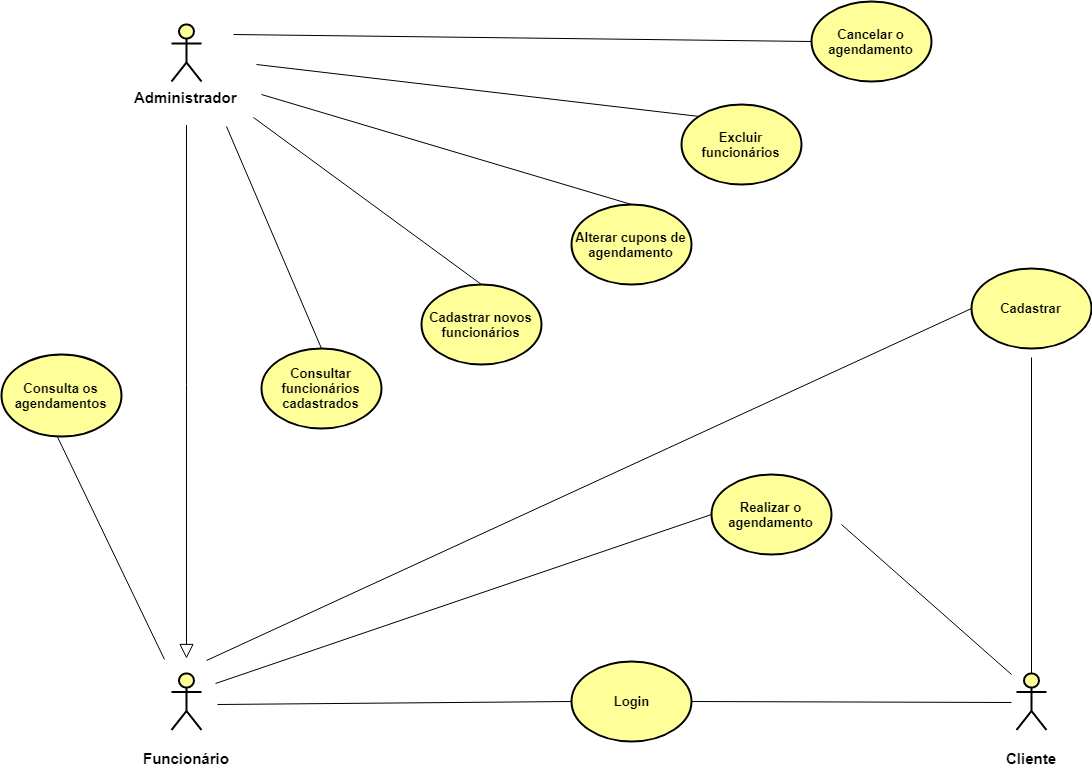

The diagram above was exported from draw.io. Its source (the exported page's mxGraphModel, read from the mxfile embedded in the PNG):
<mxGraphModel dx="754" dy="387" grid="0" gridSize="10" guides="1" tooltips="1" connect="1" arrows="1" fold="1" page="1" pageScale="1" pageWidth="1169" pageHeight="827" math="0" shadow="0">
  <root>
    <mxCell id="0" />
    <mxCell id="1" parent="0" />
    <mxCell id="3NeNKvJPgwkXfhuDc7wM-1" value="&lt;p&gt;&lt;font style=&quot;font-size: 15px&quot;&gt;&lt;b&gt;Funcionário&lt;/b&gt;&lt;/font&gt;&lt;/p&gt;" style="shape=umlActor;verticalLabelPosition=bottom;labelBackgroundColor=#ffffff;verticalAlign=top;html=1;outlineConnect=0;strokeWidth=2;perimeterSpacing=0;shadow=0;gradientColor=none;fillColor=#FFFF99;" parent="1" vertex="1">
      <mxGeometry x="200" y="688.5" width="30" height="57" as="geometry" />
    </mxCell>
    <mxCell id="KmUjq9v9i22nYFW1vqaJ-4" style="orthogonalLoop=1;jettySize=auto;html=1;strokeColor=#000000;endArrow=none;endFill=0;jumpSize=0;jumpStyle=none;comic=0;shadow=0;targetPerimeterSpacing=0;startSize=0;sourcePerimeterSpacing=0;endSize=0;strokeWidth=1;rounded=0;" edge="1" parent="1">
      <mxGeometry relative="1" as="geometry">
        <mxPoint x="80" y="440" as="sourcePoint" />
        <mxPoint x="193" y="675" as="targetPoint" />
      </mxGeometry>
    </mxCell>
    <mxCell id="KmUjq9v9i22nYFW1vqaJ-3" value="&lt;div style=&quot;text-align: center&quot;&gt;&lt;b&gt;&lt;font style=&quot;font-size: 13px&quot;&gt;Consulta os agendamentos&lt;/font&gt;&lt;/b&gt;&lt;/div&gt;" style="ellipse;whiteSpace=wrap;html=1;fillColor=#FFFF99;strokeColor=#000000;strokeWidth=2;" vertex="1" parent="1">
      <mxGeometry x="30" y="370" width="120" height="82" as="geometry" />
    </mxCell>
    <mxCell id="KmUjq9v9i22nYFW1vqaJ-9" value="&lt;p&gt;&lt;font style=&quot;font-size: 15px&quot;&gt;&lt;b&gt;Cliente&lt;/b&gt;&lt;/font&gt;&lt;/p&gt;" style="shape=umlActor;verticalLabelPosition=bottom;labelBackgroundColor=#ffffff;verticalAlign=top;html=1;outlineConnect=0;strokeWidth=2;perimeterSpacing=0;shadow=0;gradientColor=none;fillColor=#FFFF99;" vertex="1" parent="1">
      <mxGeometry x="1045" y="688.5" width="30" height="57" as="geometry" />
    </mxCell>
    <mxCell id="KmUjq9v9i22nYFW1vqaJ-42" value="" style="edgeStyle=none;rounded=0;comic=0;jumpStyle=none;jumpSize=0;orthogonalLoop=1;jettySize=auto;html=1;shadow=0;sourcePerimeterSpacing=0;endArrow=block;endFill=0;targetPerimeterSpacing=0;strokeWidth=1;startArrow=none;startFill=0;endSize=12;startSize=6;" edge="1" parent="1">
      <mxGeometry relative="1" as="geometry">
        <mxPoint x="215" y="140" as="sourcePoint" />
        <mxPoint x="215" y="674" as="targetPoint" />
      </mxGeometry>
    </mxCell>
    <mxCell id="KmUjq9v9i22nYFW1vqaJ-37" value="&lt;span style=&quot;font-size: 15px&quot;&gt;&lt;b&gt;Administrador&lt;br&gt;&lt;br&gt;&lt;/b&gt;&lt;/span&gt;" style="shape=umlActor;verticalLabelPosition=bottom;labelBackgroundColor=#ffffff;verticalAlign=top;html=1;outlineConnect=0;strokeWidth=2;perimeterSpacing=0;shadow=0;gradientColor=none;fillColor=#FFFF99;" vertex="1" parent="1">
      <mxGeometry x="200" y="40" width="30" height="57" as="geometry" />
    </mxCell>
    <mxCell id="KmUjq9v9i22nYFW1vqaJ-53" style="edgeStyle=none;rounded=0;comic=0;jumpStyle=none;jumpSize=0;orthogonalLoop=1;jettySize=auto;html=1;exitX=0;exitY=0.5;exitDx=0;exitDy=0;shadow=0;startArrow=none;startFill=0;startSize=6;sourcePerimeterSpacing=0;endArrow=none;endFill=0;endSize=12;targetPerimeterSpacing=0;strokeColor=#000000;strokeWidth=1;" edge="1" parent="1" source="KmUjq9v9i22nYFW1vqaJ-43">
      <mxGeometry relative="1" as="geometry">
        <mxPoint x="235" y="676" as="targetPoint" />
      </mxGeometry>
    </mxCell>
    <mxCell id="KmUjq9v9i22nYFW1vqaJ-60" style="edgeStyle=none;rounded=0;comic=0;jumpStyle=none;jumpSize=0;orthogonalLoop=1;jettySize=auto;html=1;entryX=0.5;entryY=0;entryDx=0;entryDy=0;entryPerimeter=0;shadow=0;startArrow=none;startFill=0;startSize=6;sourcePerimeterSpacing=0;endArrow=none;endFill=0;endSize=11;targetPerimeterSpacing=0;strokeColor=#000000;strokeWidth=1;" edge="1" parent="1" target="KmUjq9v9i22nYFW1vqaJ-9">
      <mxGeometry relative="1" as="geometry">
        <mxPoint x="1060" y="373" as="sourcePoint" />
      </mxGeometry>
    </mxCell>
    <mxCell id="KmUjq9v9i22nYFW1vqaJ-43" value="&lt;b&gt;&lt;font style=&quot;font-size: 13px&quot;&gt;Cadastrar&lt;/font&gt;&lt;/b&gt;" style="ellipse;whiteSpace=wrap;html=1;strokeColor=#000000;strokeWidth=2;fillColor=#FFFF99;" vertex="1" parent="1">
      <mxGeometry x="1000" y="283.5" width="120" height="80" as="geometry" />
    </mxCell>
    <mxCell id="KmUjq9v9i22nYFW1vqaJ-54" style="edgeStyle=none;rounded=0;comic=0;jumpStyle=none;jumpSize=0;orthogonalLoop=1;jettySize=auto;html=1;shadow=0;startArrow=none;startFill=0;startSize=6;sourcePerimeterSpacing=0;endArrow=none;endFill=0;endSize=12;targetPerimeterSpacing=0;strokeColor=#000000;strokeWidth=1;exitX=0;exitY=0.5;exitDx=0;exitDy=0;" edge="1" parent="1" source="KmUjq9v9i22nYFW1vqaJ-44">
      <mxGeometry relative="1" as="geometry">
        <mxPoint x="244" y="699" as="targetPoint" />
        <mxPoint x="760" y="460" as="sourcePoint" />
      </mxGeometry>
    </mxCell>
    <mxCell id="KmUjq9v9i22nYFW1vqaJ-68" style="edgeStyle=none;rounded=0;comic=0;jumpStyle=none;jumpSize=0;orthogonalLoop=1;jettySize=auto;html=1;shadow=0;startArrow=none;startFill=0;startSize=6;sourcePerimeterSpacing=0;endArrow=none;endFill=0;endSize=12;targetPerimeterSpacing=0;strokeColor=#000000;strokeWidth=1;" edge="1" parent="1">
      <mxGeometry relative="1" as="geometry">
        <mxPoint x="1040" y="690" as="targetPoint" />
        <mxPoint x="870" y="540" as="sourcePoint" />
      </mxGeometry>
    </mxCell>
    <mxCell id="KmUjq9v9i22nYFW1vqaJ-44" value="&lt;font style=&quot;font-size: 13px&quot;&gt;&lt;b&gt;Realizar o agendamento&lt;/b&gt;&lt;/font&gt;" style="ellipse;whiteSpace=wrap;html=1;strokeColor=#000000;strokeWidth=2;fillColor=#FFFF99;" vertex="1" parent="1">
      <mxGeometry x="740" y="490" width="120" height="80" as="geometry" />
    </mxCell>
    <mxCell id="KmUjq9v9i22nYFW1vqaJ-73" style="edgeStyle=none;rounded=0;comic=0;jumpStyle=none;jumpSize=0;orthogonalLoop=1;jettySize=auto;html=1;exitX=0;exitY=0.5;exitDx=0;exitDy=0;shadow=0;startArrow=none;startFill=0;startSize=6;sourcePerimeterSpacing=0;endArrow=none;endFill=0;endSize=12;targetPerimeterSpacing=0;strokeColor=#000000;strokeWidth=1;" edge="1" parent="1" source="KmUjq9v9i22nYFW1vqaJ-45">
      <mxGeometry relative="1" as="geometry">
        <mxPoint x="262" y="50" as="targetPoint" />
      </mxGeometry>
    </mxCell>
    <mxCell id="KmUjq9v9i22nYFW1vqaJ-45" value="&lt;b&gt;&lt;font style=&quot;font-size: 13px&quot;&gt;Cancelar o agendamento&lt;/font&gt;&lt;/b&gt;" style="ellipse;whiteSpace=wrap;html=1;strokeColor=#000000;strokeWidth=2;fillColor=#FFFF99;" vertex="1" parent="1">
      <mxGeometry x="840" y="17" width="120" height="80" as="geometry" />
    </mxCell>
    <mxCell id="KmUjq9v9i22nYFW1vqaJ-71" style="edgeStyle=none;rounded=0;comic=0;jumpStyle=none;jumpSize=0;orthogonalLoop=1;jettySize=auto;html=1;exitX=0.5;exitY=0;exitDx=0;exitDy=0;shadow=0;startArrow=none;startFill=0;startSize=6;sourcePerimeterSpacing=0;endArrow=none;endFill=0;endSize=12;targetPerimeterSpacing=0;strokeColor=#000000;strokeWidth=1;" edge="1" parent="1" source="KmUjq9v9i22nYFW1vqaJ-46">
      <mxGeometry relative="1" as="geometry">
        <mxPoint x="290" y="110" as="targetPoint" />
      </mxGeometry>
    </mxCell>
    <mxCell id="KmUjq9v9i22nYFW1vqaJ-46" value="&lt;b&gt;&lt;font style=&quot;font-size: 13px&quot;&gt;Alterar cupons de agendamento&lt;/font&gt;&lt;/b&gt;" style="ellipse;whiteSpace=wrap;html=1;strokeColor=#000000;strokeWidth=2;fillColor=#FFFF99;" vertex="1" parent="1">
      <mxGeometry x="600" y="220" width="120" height="80" as="geometry" />
    </mxCell>
    <mxCell id="KmUjq9v9i22nYFW1vqaJ-70" style="edgeStyle=none;rounded=0;comic=0;jumpStyle=none;jumpSize=0;orthogonalLoop=1;jettySize=auto;html=1;exitX=0.5;exitY=0;exitDx=0;exitDy=0;shadow=0;startArrow=none;startFill=0;startSize=6;sourcePerimeterSpacing=0;endArrow=none;endFill=0;endSize=12;targetPerimeterSpacing=0;strokeColor=#000000;strokeWidth=1;" edge="1" parent="1" source="KmUjq9v9i22nYFW1vqaJ-47">
      <mxGeometry relative="1" as="geometry">
        <mxPoint x="282" y="133" as="targetPoint" />
      </mxGeometry>
    </mxCell>
    <mxCell id="KmUjq9v9i22nYFW1vqaJ-47" value="&lt;font style=&quot;font-size: 13px&quot;&gt;&lt;b&gt;Cadastrar novos funcionários&lt;/b&gt;&lt;/font&gt;" style="ellipse;whiteSpace=wrap;html=1;strokeColor=#000000;strokeWidth=2;fillColor=#FFFF99;" vertex="1" parent="1">
      <mxGeometry x="450" y="300" width="120" height="80" as="geometry" />
    </mxCell>
    <mxCell id="KmUjq9v9i22nYFW1vqaJ-50" style="edgeStyle=none;rounded=0;comic=0;jumpStyle=none;jumpSize=0;orthogonalLoop=1;jettySize=auto;html=1;exitX=0;exitY=0.5;exitDx=0;exitDy=0;shadow=0;startArrow=none;startFill=0;startSize=6;sourcePerimeterSpacing=0;endArrow=none;endFill=0;endSize=12;targetPerimeterSpacing=0;strokeColor=#000000;strokeWidth=1;" edge="1" parent="1" source="KmUjq9v9i22nYFW1vqaJ-48">
      <mxGeometry relative="1" as="geometry">
        <mxPoint x="246" y="720" as="targetPoint" />
      </mxGeometry>
    </mxCell>
    <mxCell id="KmUjq9v9i22nYFW1vqaJ-51" style="edgeStyle=none;rounded=0;comic=0;jumpStyle=none;jumpSize=0;orthogonalLoop=1;jettySize=auto;html=1;shadow=0;startArrow=none;startFill=0;startSize=6;sourcePerimeterSpacing=0;endArrow=none;endFill=0;endSize=12;targetPerimeterSpacing=0;strokeColor=#000000;strokeWidth=1;exitX=1;exitY=0.5;exitDx=0;exitDy=0;" edge="1" parent="1" source="KmUjq9v9i22nYFW1vqaJ-48">
      <mxGeometry relative="1" as="geometry">
        <mxPoint x="1040" y="718" as="targetPoint" />
        <mxPoint x="690" y="718" as="sourcePoint" />
      </mxGeometry>
    </mxCell>
    <mxCell id="KmUjq9v9i22nYFW1vqaJ-48" value="&lt;b&gt;&lt;font style=&quot;font-size: 13px&quot;&gt;Login&lt;/font&gt;&lt;/b&gt;" style="ellipse;whiteSpace=wrap;html=1;strokeColor=#000000;strokeWidth=2;fillColor=#FFFF99;" vertex="1" parent="1">
      <mxGeometry x="600" y="677" width="120" height="80" as="geometry" />
    </mxCell>
    <mxCell id="KmUjq9v9i22nYFW1vqaJ-69" style="edgeStyle=none;rounded=0;comic=0;jumpStyle=none;jumpSize=0;orthogonalLoop=1;jettySize=auto;html=1;exitX=0.5;exitY=0;exitDx=0;exitDy=0;shadow=0;startArrow=none;startFill=0;startSize=6;sourcePerimeterSpacing=0;endArrow=none;endFill=0;endSize=12;targetPerimeterSpacing=0;strokeColor=#000000;strokeWidth=1;" edge="1" parent="1" source="KmUjq9v9i22nYFW1vqaJ-62">
      <mxGeometry relative="1" as="geometry">
        <mxPoint x="255" y="142" as="targetPoint" />
      </mxGeometry>
    </mxCell>
    <mxCell id="KmUjq9v9i22nYFW1vqaJ-62" value="&lt;b&gt;&lt;font style=&quot;font-size: 13px&quot;&gt;Consultar funcionários cadastrados&lt;/font&gt;&lt;/b&gt;" style="ellipse;whiteSpace=wrap;html=1;strokeColor=#000000;strokeWidth=2;fillColor=#FFFF99;" vertex="1" parent="1">
      <mxGeometry x="290" y="363.5" width="120" height="80" as="geometry" />
    </mxCell>
    <mxCell id="KmUjq9v9i22nYFW1vqaJ-72" style="edgeStyle=none;rounded=0;comic=0;jumpStyle=none;jumpSize=0;orthogonalLoop=1;jettySize=auto;html=1;exitX=0;exitY=0;exitDx=0;exitDy=0;shadow=0;startArrow=none;startFill=0;startSize=6;sourcePerimeterSpacing=0;endArrow=none;endFill=0;endSize=12;targetPerimeterSpacing=0;strokeColor=#000000;strokeWidth=1;" edge="1" parent="1" source="KmUjq9v9i22nYFW1vqaJ-63">
      <mxGeometry relative="1" as="geometry">
        <mxPoint x="285" y="80" as="targetPoint" />
      </mxGeometry>
    </mxCell>
    <mxCell id="KmUjq9v9i22nYFW1vqaJ-63" value="&lt;font style=&quot;font-size: 13px&quot;&gt;&lt;b&gt;Excluir funcionários&lt;/b&gt;&lt;/font&gt;" style="ellipse;whiteSpace=wrap;html=1;strokeColor=#000000;strokeWidth=2;fillColor=#FFFF99;" vertex="1" parent="1">
      <mxGeometry x="710" y="120" width="120" height="80" as="geometry" />
    </mxCell>
  </root>
</mxGraphModel>